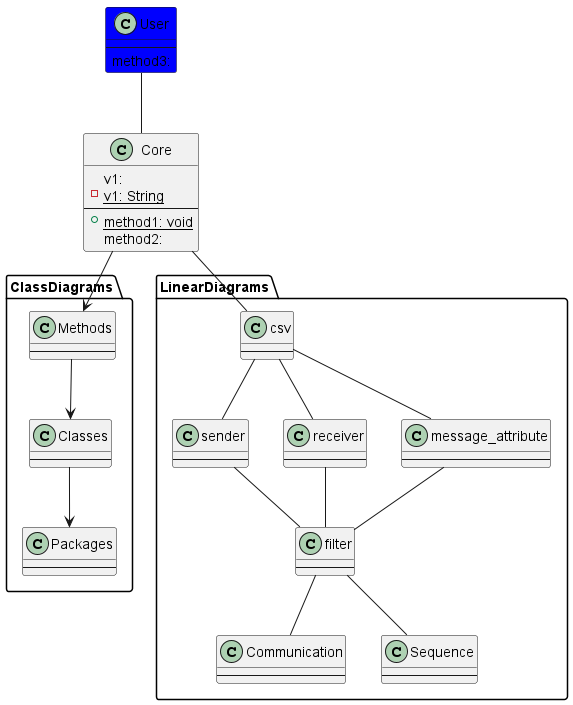

The diagram above was rendered by PlantUML. Its source (embedded in the PNG):
@startuml
package "ClassDiagrams" as ClassDiagrams {
class "Methods" as Methods {
--
}
class "Classes" as Classes {
--
}
class "Packages" as Packages {
--
}
}
package "LinearDiagrams" as LinearDiagrams {
class "csv" as csv {
--
}
class "sender" as sender {
--
}
class "receiver" as receiver {
--
}
class "message_attribute" as message_attribute {
--
}
class "Communication" as Communication {
--
}
class "Sequence" as Sequence {
--
}
class "filter" as filter {
--
}
}
class "User" as User #Blue {
--
method3:  
}
 
class "Core" as Core {
v1:  
{static} -v1: String 
--
{static} +method1: void 
method2:  
}
 
User -- Core
Core --> Methods
Methods --> Classes
Classes --> Packages
Core -- csv
csv -- sender
csv -- receiver
csv -- message_attribute
sender -- filter
receiver -- filter
message_attribute -- filter
filter -- Sequence
filter -- Communication
@enduml